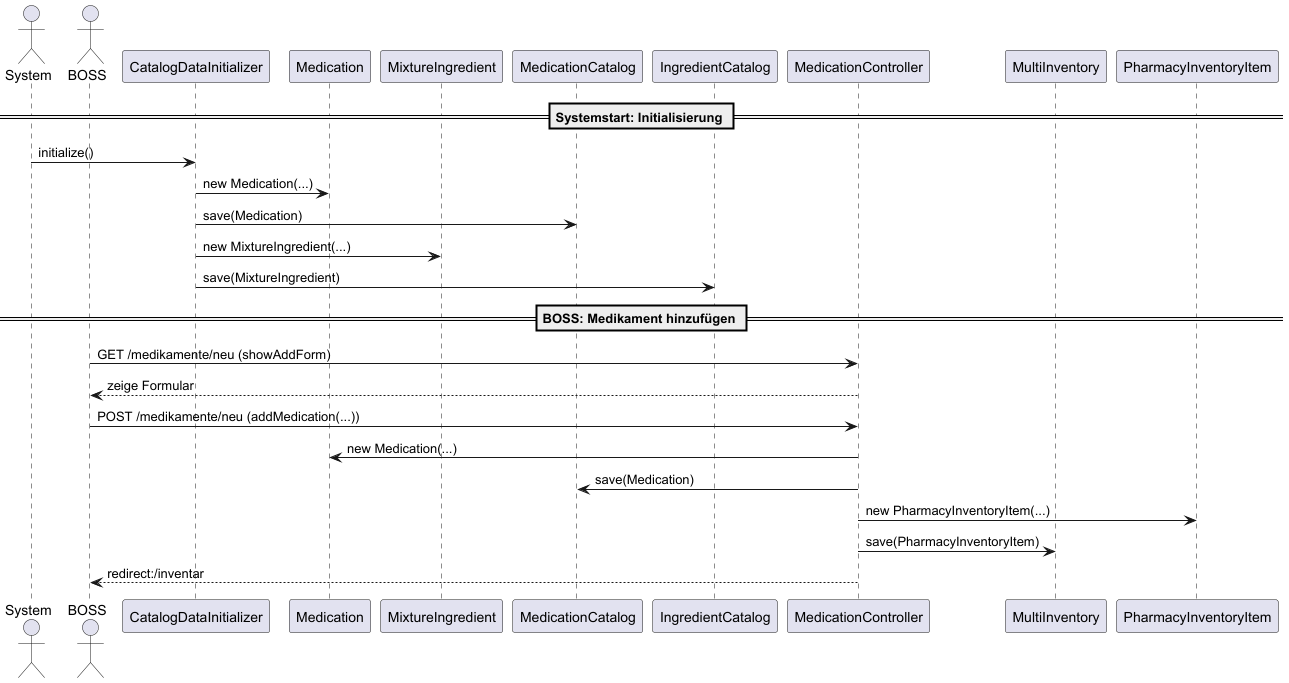

The diagram above was rendered by PlantUML. Its source (embedded in the PNG):
@startuml
actor System as Systemstart
actor BOSS

participant CatalogDataInitializer
participant Medication
participant MixtureIngredient
participant MedicationCatalog
participant IngredientCatalog
participant MedicationController
participant MultiInventory
participant PharmacyInventoryItem

== Systemstart: Initialisierung ==
Systemstart -> CatalogDataInitializer : initialize()
CatalogDataInitializer -> Medication : new Medication(...)
CatalogDataInitializer -> MedicationCatalog : save(Medication)
CatalogDataInitializer -> MixtureIngredient : new MixtureIngredient(...)
CatalogDataInitializer -> IngredientCatalog : save(MixtureIngredient)

== BOSS: Medikament hinzufügen ==
BOSS -> MedicationController : GET /medikamente/neu (showAddForm)
MedicationController --> BOSS : zeige Formular

BOSS -> MedicationController : POST /medikamente/neu (addMedication(...))
MedicationController -> Medication : new Medication(...)
MedicationController -> MedicationCatalog : save(Medication)
MedicationController -> PharmacyInventoryItem : new PharmacyInventoryItem(...)
MedicationController -> MultiInventory : save(PharmacyInventoryItem)
MedicationController --> BOSS : redirect:/inventar

@enduml